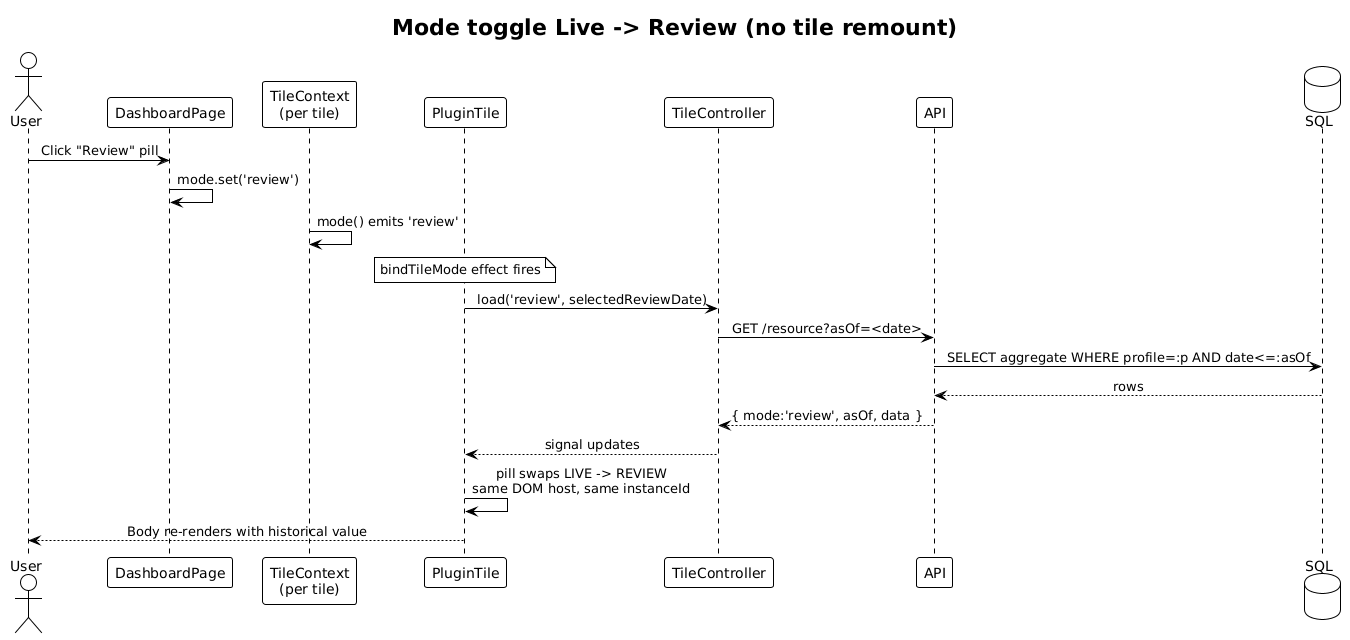

The diagram above was rendered by PlantUML. Its source (embedded in the PNG):
@startuml
!theme plain
skinparam sequenceMessageAlign center

title Mode toggle Live -> Review (no tile remount)

actor User
participant "DashboardPage" as Page
participant "TileContext\n(per tile)" as Ctx
participant "PluginTile" as Tile
participant "TileController" as Ctrl
participant "API" as API
database "SQL" as DB

User -> Page: Click "Review" pill
Page -> Page: mode.set('review')
Ctx -> Ctx: mode() emits 'review'
note over Tile: bindTileMode effect fires
Tile -> Ctrl: load('review', selectedReviewDate)
Ctrl -> API: GET /resource?asOf=<date>
API -> DB: SELECT aggregate WHERE profile=:p AND date<=:asOf
DB --> API: rows
API --> Ctrl: { mode:'review', asOf, data }
Ctrl --> Tile: signal updates
Tile -> Tile: pill swaps LIVE -> REVIEW\nsame DOM host, same instanceId
Tile --> User: Body re-renders with historical value
@enduml